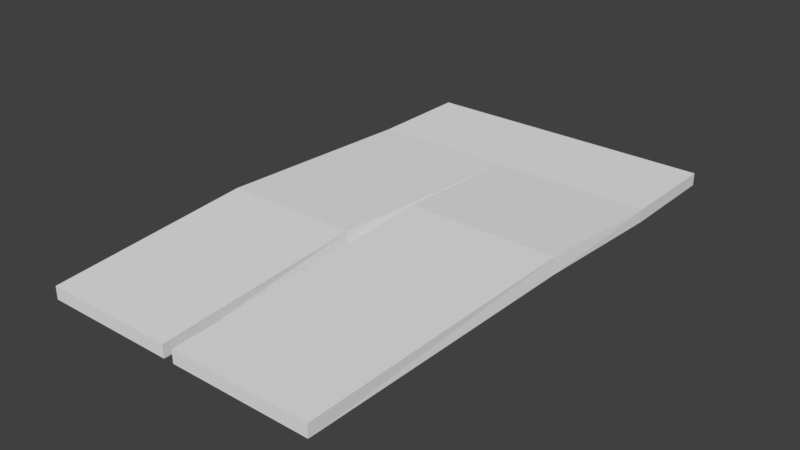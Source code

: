 # Source: pants.blend  (saved by Blender 2.79.0; exported with 4.5.12 LTS)
import bpy
from mathutils import Matrix  # noqa: F401  (used for matrix-valued properties, if any)

bpy.ops.wm.read_factory_settings(use_empty=True)
scene = bpy.context.scene
scene.name = 'Scene'

# ---- collections
col_collection_1 = bpy.data.collections.new('Collection 1'); scene.collection.children.link(col_collection_1)

# ---- world
world_world = bpy.data.worlds.new('World'); scene.world = world_world
world_world.color = (0.05088, 0.05088, 0.05088)
world_world.use_sun_shadow = False
world_world.sun_shadow_jitter_overblur = 0.0
world_world.cycles.sampling_method = 'MANUAL'

# ---- meshes
me_plane_001 = bpy.data.meshes.new('Plane.001')
me_plane_001.from_pydata([(-0.7217, -1.271, 0.0), (0.7793, -1.271, 0.0), (-0.7708, 1.0, 0.0), (0.8517, 1.0, 0.0), (0.0434, -1.271, 0.0), (0.0, 1.0, 0.0), (-0.01165, -1.271, 0.0), (-0.7708, 1.559, 0.0), (0.8517, 1.559, 0.0), (0.0, 1.559, 0.0), (-0.7217, -1.271, 0.06807), (0.7793, -1.271, 0.06807), (-0.7708, 1.0, 0.06807), (0.8517, 1.0, 0.06807), (0.0434, -1.271, 0.06807), (0.0, 1.0, 0.06807), (-0.01165, -1.271, 0.06807), (-0.7708, 1.559, 0.06807), (0.8517, 1.559, 0.06807), (0.0, 1.559, 0.06807), (0.8217, 0.2677, 0.01409), (0.007406, 0.2677, 0.01409), (0.8134, 0.2691, 0.09978), (-0.0008565, 0.2691, 0.09978), (-0.7886, -0.1422, 0.003499), (-0.0482, -0.1422, 0.003499), (-0.8018, -0.14, 0.09975), (-0.06142, -0.14, 0.09975)], [], [(21, 5, 3, 20), (24, 2, 5, 25), (5, 9, 8, 3), (2, 7, 9, 5), (23, 22, 13, 15), (26, 27, 15, 12), (15, 13, 18, 19), (12, 15, 19, 17), (24, 0, 10, 26), (25, 5, 15, 27), (0, 6, 16, 10), (3, 8, 18, 13), (4, 1, 11, 14), (9, 7, 17, 19), (7, 2, 12, 17), (20, 3, 13, 22), (8, 9, 19, 18), (21, 4, 14, 23), (5, 21, 23, 15), (1, 20, 22, 11), (14, 11, 22, 23), (4, 21, 20, 1), (6, 25, 27, 16), (2, 24, 26, 12), (10, 16, 27, 26), (0, 24, 25, 6)])
_ca = me_plane_001.color_attributes.new('Col', 'BYTE_COLOR', 'CORNER')
_ca.data.foreach_set('color', [0.4621, 0.6724, 1.0, 1.0, 0.4621, 0.6724, 1.0, 1.0, 0.4621, 0.6724, 1.0, 1.0, 0.4621, 0.6724, 1.0, 1.0, 0.4621, 0.6724, 1.0, 1.0, 0.4621, 0.6724, 1.0, 1.0, 0.4621, 0.6724, 1.0, 1.0, 0.4621, 0.6724, 1.0, 1.0, 0.4621, 0.6724, 1.0, 1.0, 0.4621, 0.6724, 1.0, 1.0, 0.4621, 0.6724, 1.0, 1.0, 0.4621, 0.6724, 1.0, 1.0, 0.4621, 0.6724, 1.0, 1.0, 0.4621, 0.6724, 1.0, 1.0, 0.4621, 0.6724, 1.0, 1.0, 0.4621, 0.6724, 1.0, 1.0, 0.4621, 0.6724, 1.0, 1.0, 0.4621, 0.6724, 1.0, 1.0, 0.4621, 0.6724, 1.0, 1.0, 0.4621, 0.6724, 1.0, 1.0, 0.4621, 0.6724, 1.0, 1.0, 0.4621, 0.6724, 1.0, 1.0, 0.4621, 0.6724, 1.0, 1.0, 0.4621, 0.6724, 1.0, 1.0, 0.4621, 0.6724, 1.0, 1.0, 0.4621, 0.6724, 1.0, 1.0, 0.4621, 0.6724, 1.0, 1.0, 0.4621, 0.6724, 1.0, 1.0, 0.4621, 0.6724, 1.0, 1.0, 0.4621, 0.6724, 1.0, 1.0, 0.4621, 0.6724, 1.0, 1.0, 0.4621, 0.6724, 1.0, 1.0, 0.4621, 0.6724, 1.0, 1.0, 0.4621, 0.6724, 1.0, 1.0, 0.4621, 0.6724, 1.0, 1.0, 0.4621, 0.6724, 1.0, 1.0, 0.4621, 0.6724, 1.0, 1.0, 0.4621, 0.6724, 1.0, 1.0, 0.4621, 0.6724, 1.0, 1.0, 0.4621, 0.6724, 1.0, 1.0, 0.4621, 0.6724, 1.0, 1.0, 0.4621, 0.6724, 1.0, 1.0, 0.4621, 0.6724, 1.0, 1.0, 0.4621, 0.6724, 1.0, 1.0, 0.4621, 0.6724, 1.0, 1.0, 0.4621, 0.6724, 1.0, 1.0, 0.4621, 0.6724, 1.0, 1.0, 0.4621, 0.6724, 1.0, 1.0, 0.4621, 0.6724, 1.0, 1.0, 0.4621, 0.6724, 1.0, 1.0, 0.4621, 0.6724, 1.0, 1.0, 0.4621, 0.6724, 1.0, 1.0, 0.4621, 0.6724, 1.0, 1.0, 0.4621, 0.6724, 1.0, 1.0, 0.4621, 0.6724, 1.0, 1.0, 0.4621, 0.6724, 1.0, 1.0, 0.4621, 0.6724, 1.0, 1.0, 0.4621, 0.6724, 1.0, 1.0, 0.4621, 0.6724, 1.0, 1.0, 0.4621, 0.6724, 1.0, 1.0, 0.4621, 0.6724, 1.0, 1.0, 0.4621, 0.6724, 1.0, 1.0, 0.4621, 0.6724, 1.0, 1.0, 0.4621, 0.6724, 1.0, 1.0, 0.4621, 0.6724, 1.0, 1.0, 0.4621, 0.6724, 1.0, 1.0, 0.4621, 0.6724, 1.0, 1.0, 0.4621, 0.6724, 1.0, 1.0, 0.4621, 0.6724, 1.0, 1.0, 0.4621, 0.6724, 1.0, 1.0, 0.4621, 0.6724, 1.0, 1.0, 0.4621, 0.6724, 1.0, 1.0, 0.4621, 0.6724, 1.0, 1.0, 0.4621, 0.6724, 1.0, 1.0, 0.4621, 0.6724, 1.0, 1.0, 0.4621, 0.6724, 1.0, 1.0, 0.4621, 0.6724, 1.0, 1.0, 0.4621, 0.6724, 1.0, 1.0, 0.4621, 0.6724, 1.0, 1.0, 0.4621, 0.6724, 1.0, 1.0, 0.4621, 0.6724, 1.0, 1.0, 0.4621, 0.6724, 1.0, 1.0, 0.4621, 0.6724, 1.0, 1.0, 0.4621, 0.6724, 1.0, 1.0, 0.4621, 0.6724, 1.0, 1.0, 0.4621, 0.6724, 1.0, 1.0, 0.4621, 0.6724, 1.0, 1.0, 0.4621, 0.6724, 1.0, 1.0, 0.4621, 0.6724, 1.0, 1.0, 0.4621, 0.6724, 1.0, 1.0, 0.4621, 0.6724, 1.0, 1.0, 0.4621, 0.6724, 1.0, 1.0, 0.4621, 0.6724, 1.0, 1.0, 0.4621, 0.6724, 1.0, 1.0, 0.4621, 0.6724, 1.0, 1.0, 0.4621, 0.6724, 1.0, 1.0, 0.4621, 0.6724, 1.0, 1.0, 0.4621, 0.6724, 1.0, 1.0, 0.4621, 0.6724, 1.0, 1.0, 0.4621, 0.6724, 1.0, 1.0, 0.4621, 0.6724, 1.0, 1.0, 0.4621, 0.6724, 1.0, 1.0, 0.4621, 0.6724, 1.0, 1.0, 0.4621, 0.6724, 1.0, 1.0])
me_plane_001.use_remesh_preserve_volume = False
me_plane_001.use_remesh_preserve_attributes = False
me_plane_001.use_mirror_vertex_groups = False
me_plane_001.update()

# ---- objects
ob_plane_001 = bpy.data.objects.new('Plane.001', me_plane_001)

# ---- transforms, parenting, visibility, modifiers, constraints
ob_plane_001.location = (0.0, 0.0, 0.0)
ob_plane_001.lineart.crease_threshold = 0.0

# ---- collection membership
col_collection_1.objects.link(ob_plane_001)

# ---- scene / render settings (as saved in the file)
scene.frame_start = 1; scene.frame_end = 250; scene.frame_set(1)
scene.render.engine = 'BLENDER_EEVEE_NEXT'
scene.render.resolution_percentage = 50
scene.render.dither_intensity = 0.0
scene.cycles.use_denoising = False
scene.cycles.samples = 128
scene.cycles.sampling_pattern = 'TABULATED_SOBOL'
scene.cycles.use_adaptive_sampling = False
scene.cycles.use_light_tree = False
scene.cycles.blur_glossy = 0.0
scene.cycles.sample_clamp_indirect = 0.0
scene.view_settings.view_transform = 'Standard'
bpy.context.view_layer.update()

# ---- added for rendering (the .blend has no active camera and no usable light): camera, sun
cam_auto = bpy.data.cameras.new('AutoCamera')
cam_auto.lens = 50.0
cam_auto.sensor_width = 36.0
cam_auto.clip_end = 1000.0
ob_auto_camera = bpy.data.objects.new('AutoCamera', cam_auto)
scene.collection.objects.link(ob_auto_camera)
ob_auto_camera.location = (3.05891, -3.49628, 2.47707)
ob_auto_camera.rotation_euler = (1.09748, -7.21219e-08, 0.694738)
scene.camera = ob_auto_camera
light_auto_sun = bpy.data.lights.new('AutoSun', 'SUN')
light_auto_sun.energy = 3.0
light_auto_sun.angle = 0.0523599
ob_auto_sun = bpy.data.objects.new('AutoSun', light_auto_sun)
scene.collection.objects.link(ob_auto_sun)
ob_auto_sun.rotation_euler = (0.872665, 0.174533, 0.523599)
bpy.context.view_layer.update()
